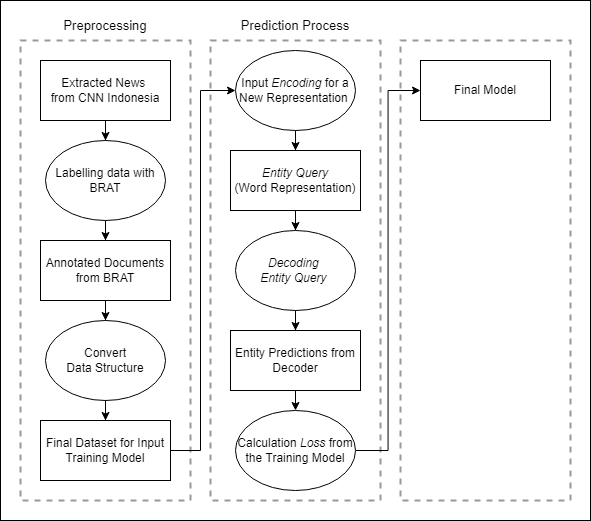

The diagram above was exported from draw.io. Its source (the exported page's mxGraphModel, read from the mxfile embedded in the PNG):
<mxGraphModel dx="1059" dy="1770" grid="1" gridSize="10" guides="1" tooltips="1" connect="1" arrows="1" fold="1" page="1" pageScale="1" pageWidth="850" pageHeight="1100" math="0" shadow="0">
  <root>
    <mxCell id="0" />
    <mxCell id="1" parent="0" />
    <mxCell id="Uwzy4m9ClbaXB_9HA1U4-29" value="" style="rounded=0;whiteSpace=wrap;html=1;strokeWidth=1;" parent="1" vertex="1">
      <mxGeometry x="20" y="-1090" width="590" height="520" as="geometry" />
    </mxCell>
    <mxCell id="Uwzy4m9ClbaXB_9HA1U4-23" value="" style="rounded=0;whiteSpace=wrap;html=1;dashed=1;fillColor=none;strokeWidth=2;opacity=40;" parent="1" vertex="1">
      <mxGeometry x="420" y="-1050" width="170" height="460" as="geometry" />
    </mxCell>
    <mxCell id="Uwzy4m9ClbaXB_9HA1U4-20" value="" style="rounded=0;whiteSpace=wrap;html=1;dashed=1;fillColor=none;strokeWidth=2;opacity=40;" parent="1" vertex="1">
      <mxGeometry x="40" y="-1050" width="170" height="460" as="geometry" />
    </mxCell>
    <mxCell id="Uwzy4m9ClbaXB_9HA1U4-22" value="" style="rounded=0;whiteSpace=wrap;html=1;dashed=1;fillColor=none;strokeWidth=2;opacity=40;" parent="1" vertex="1">
      <mxGeometry x="230" y="-1050" width="170" height="460" as="geometry" />
    </mxCell>
    <mxCell id="Uwzy4m9ClbaXB_9HA1U4-8" value="" style="edgeStyle=orthogonalEdgeStyle;rounded=0;orthogonalLoop=1;jettySize=auto;html=1;" parent="1" source="Uwzy4m9ClbaXB_9HA1U4-1" target="Uwzy4m9ClbaXB_9HA1U4-2" edge="1">
      <mxGeometry relative="1" as="geometry" />
    </mxCell>
    <mxCell id="Uwzy4m9ClbaXB_9HA1U4-1" value="Extracted News&amp;nbsp;&lt;br&gt;from CNN Indonesia" style="rounded=0;whiteSpace=wrap;html=1;" parent="1" vertex="1">
      <mxGeometry x="60" y="-1030" width="130" height="60" as="geometry" />
    </mxCell>
    <mxCell id="Uwzy4m9ClbaXB_9HA1U4-9" value="" style="edgeStyle=orthogonalEdgeStyle;rounded=0;orthogonalLoop=1;jettySize=auto;html=1;" parent="1" source="Uwzy4m9ClbaXB_9HA1U4-2" target="Uwzy4m9ClbaXB_9HA1U4-3" edge="1">
      <mxGeometry relative="1" as="geometry" />
    </mxCell>
    <mxCell id="Uwzy4m9ClbaXB_9HA1U4-2" value="Labelling data with BRAT" style="ellipse;whiteSpace=wrap;html=1;" parent="1" vertex="1">
      <mxGeometry x="65" y="-950" width="120" height="80" as="geometry" />
    </mxCell>
    <mxCell id="Uwzy4m9ClbaXB_9HA1U4-10" value="" style="edgeStyle=orthogonalEdgeStyle;rounded=0;orthogonalLoop=1;jettySize=auto;html=1;" parent="1" source="Uwzy4m9ClbaXB_9HA1U4-3" target="Uwzy4m9ClbaXB_9HA1U4-4" edge="1">
      <mxGeometry relative="1" as="geometry" />
    </mxCell>
    <mxCell id="Uwzy4m9ClbaXB_9HA1U4-3" value="Annotated Documents from BRAT" style="rounded=0;whiteSpace=wrap;html=1;" parent="1" vertex="1">
      <mxGeometry x="60" y="-850" width="130" height="60" as="geometry" />
    </mxCell>
    <mxCell id="Uwzy4m9ClbaXB_9HA1U4-11" value="" style="edgeStyle=orthogonalEdgeStyle;rounded=0;orthogonalLoop=1;jettySize=auto;html=1;" parent="1" source="Uwzy4m9ClbaXB_9HA1U4-4" target="Uwzy4m9ClbaXB_9HA1U4-5" edge="1">
      <mxGeometry relative="1" as="geometry" />
    </mxCell>
    <mxCell id="Uwzy4m9ClbaXB_9HA1U4-4" value="Convert&lt;br&gt;Data Structure" style="ellipse;whiteSpace=wrap;html=1;" parent="1" vertex="1">
      <mxGeometry x="65" y="-770" width="120" height="80" as="geometry" />
    </mxCell>
    <mxCell id="Uwzy4m9ClbaXB_9HA1U4-12" style="edgeStyle=orthogonalEdgeStyle;rounded=0;orthogonalLoop=1;jettySize=auto;html=1;entryX=0;entryY=0.5;entryDx=0;entryDy=0;" parent="1" source="Uwzy4m9ClbaXB_9HA1U4-5" target="Uwzy4m9ClbaXB_9HA1U4-6" edge="1">
      <mxGeometry relative="1" as="geometry">
        <Array as="points">
          <mxPoint x="220" y="-640" />
          <mxPoint x="220" y="-1000" />
        </Array>
      </mxGeometry>
    </mxCell>
    <mxCell id="Uwzy4m9ClbaXB_9HA1U4-5" value="Final Dataset for Input Training Model" style="rounded=0;whiteSpace=wrap;html=1;" parent="1" vertex="1">
      <mxGeometry x="60" y="-670" width="130" height="60" as="geometry" />
    </mxCell>
    <mxCell id="Uwzy4m9ClbaXB_9HA1U4-13" value="" style="edgeStyle=orthogonalEdgeStyle;rounded=0;orthogonalLoop=1;jettySize=auto;html=1;" parent="1" source="Uwzy4m9ClbaXB_9HA1U4-6" target="Uwzy4m9ClbaXB_9HA1U4-7" edge="1">
      <mxGeometry relative="1" as="geometry" />
    </mxCell>
    <mxCell id="Uwzy4m9ClbaXB_9HA1U4-6" value="Input&amp;nbsp;&lt;i&gt;Encoding &lt;/i&gt;for a New Representation&amp;nbsp;" style="ellipse;whiteSpace=wrap;html=1;" parent="1" vertex="1">
      <mxGeometry x="255" y="-1040" width="120" height="80" as="geometry" />
    </mxCell>
    <mxCell id="Uwzy4m9ClbaXB_9HA1U4-17" value="" style="edgeStyle=orthogonalEdgeStyle;rounded=0;orthogonalLoop=1;jettySize=auto;html=1;" parent="1" source="Uwzy4m9ClbaXB_9HA1U4-7" target="Uwzy4m9ClbaXB_9HA1U4-14" edge="1">
      <mxGeometry relative="1" as="geometry" />
    </mxCell>
    <mxCell id="Uwzy4m9ClbaXB_9HA1U4-7" value="&lt;i&gt;Entity Query&lt;/i&gt;&lt;br&gt;(Word Representation)" style="rounded=0;whiteSpace=wrap;html=1;" parent="1" vertex="1">
      <mxGeometry x="250" y="-940" width="130" height="60" as="geometry" />
    </mxCell>
    <mxCell id="Uwzy4m9ClbaXB_9HA1U4-16" value="" style="edgeStyle=orthogonalEdgeStyle;rounded=0;orthogonalLoop=1;jettySize=auto;html=1;" parent="1" source="Uwzy4m9ClbaXB_9HA1U4-14" target="Uwzy4m9ClbaXB_9HA1U4-15" edge="1">
      <mxGeometry relative="1" as="geometry" />
    </mxCell>
    <mxCell id="Uwzy4m9ClbaXB_9HA1U4-14" value="&lt;i&gt;Decoding&lt;/i&gt;&amp;nbsp;&lt;br&gt;&lt;i&gt;Entity Query&amp;nbsp;&lt;/i&gt;" style="ellipse;whiteSpace=wrap;html=1;" parent="1" vertex="1">
      <mxGeometry x="255" y="-860" width="120" height="80" as="geometry" />
    </mxCell>
    <mxCell id="Uwzy4m9ClbaXB_9HA1U4-19" style="edgeStyle=orthogonalEdgeStyle;rounded=0;orthogonalLoop=1;jettySize=auto;html=1;entryX=0.5;entryY=0;entryDx=0;entryDy=0;exitX=0.5;exitY=1;exitDx=0;exitDy=0;" parent="1" source="Uwzy4m9ClbaXB_9HA1U4-15" target="Uwzy4m9ClbaXB_9HA1U4-18" edge="1">
      <mxGeometry relative="1" as="geometry">
        <Array as="points" />
      </mxGeometry>
    </mxCell>
    <mxCell id="Uwzy4m9ClbaXB_9HA1U4-15" value="Entity Predictions from Decoder" style="rounded=0;whiteSpace=wrap;html=1;" parent="1" vertex="1">
      <mxGeometry x="250" y="-760" width="130" height="60" as="geometry" />
    </mxCell>
    <mxCell id="Uwzy4m9ClbaXB_9HA1U4-26" value="" style="edgeStyle=orthogonalEdgeStyle;rounded=0;orthogonalLoop=1;jettySize=auto;html=1;entryX=0;entryY=0.5;entryDx=0;entryDy=0;" parent="1" source="Uwzy4m9ClbaXB_9HA1U4-18" target="Uwzy4m9ClbaXB_9HA1U4-25" edge="1">
      <mxGeometry relative="1" as="geometry" />
    </mxCell>
    <mxCell id="Uwzy4m9ClbaXB_9HA1U4-18" value="Calculation&amp;nbsp;&lt;i&gt;Loss&lt;/i&gt;&amp;nbsp;from the Training Model" style="ellipse;whiteSpace=wrap;html=1;" parent="1" vertex="1">
      <mxGeometry x="255" y="-680" width="120" height="80" as="geometry" />
    </mxCell>
    <mxCell id="Uwzy4m9ClbaXB_9HA1U4-25" value="Final Model" style="rounded=0;whiteSpace=wrap;html=1;" parent="1" vertex="1">
      <mxGeometry x="440" y="-1030" width="130" height="60" as="geometry" />
    </mxCell>
    <mxCell id="Uwzy4m9ClbaXB_9HA1U4-30" value="Preprocessing" style="text;html=1;strokeColor=none;fillColor=none;align=center;verticalAlign=middle;whiteSpace=wrap;rounded=0;fontSize=13;" parent="1" vertex="1">
      <mxGeometry x="40" y="-1080" width="170" height="30" as="geometry" />
    </mxCell>
    <mxCell id="Uwzy4m9ClbaXB_9HA1U4-31" value="Prediction Process" style="text;html=1;strokeColor=none;fillColor=none;align=center;verticalAlign=middle;whiteSpace=wrap;rounded=0;fontSize=13;" parent="1" vertex="1">
      <mxGeometry x="230" y="-1080" width="170" height="30" as="geometry" />
    </mxCell>
    <mxCell id="Uwzy4m9ClbaXB_9HA1U4-32" value="Proses Postprocess" style="text;html=1;align=center;verticalAlign=middle;whiteSpace=wrap;rounded=0;fontSize=13;fontColor=#FFFFFF;" parent="1" vertex="1">
      <mxGeometry x="420" y="-1080" width="130" height="30" as="geometry" />
    </mxCell>
  </root>
</mxGraphModel>